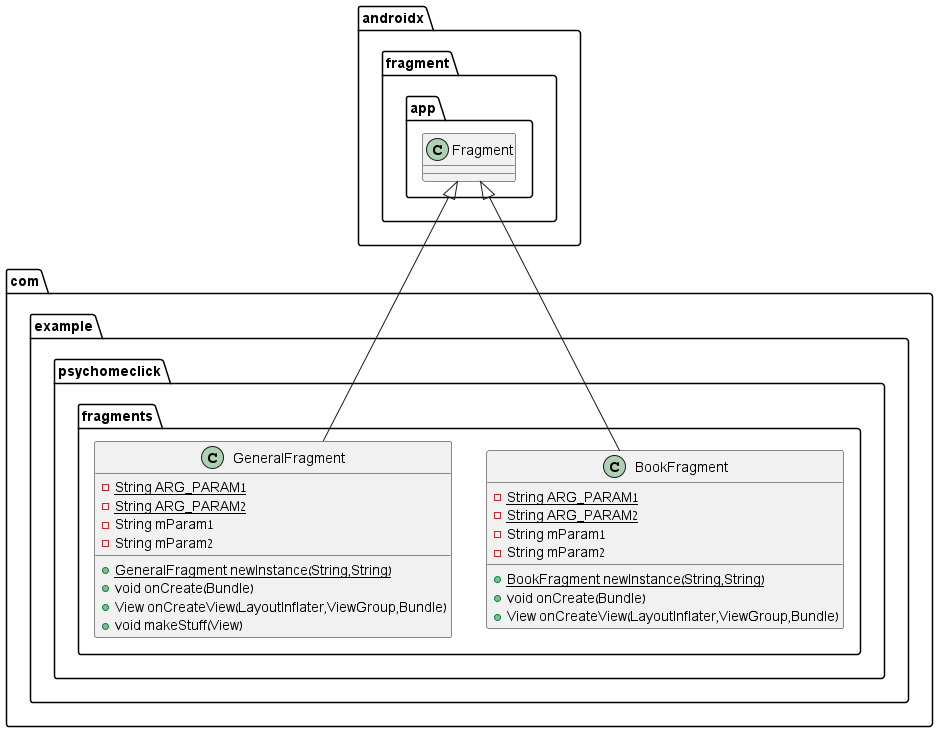

The diagram above was rendered by PlantUML. Its source (embedded in the PNG):
@startuml
class com.example.psychomeclick.fragments.BookFragment {
- {static} String ARG_PARAM1
- {static} String ARG_PARAM2
- String mParam1
- String mParam2
+ {static} BookFragment newInstance(String,String)
+ void onCreate(Bundle)
+ View onCreateView(LayoutInflater,ViewGroup,Bundle)
}


class com.example.psychomeclick.fragments.GeneralFragment {
- {static} String ARG_PARAM1
- {static} String ARG_PARAM2
- String mParam1
- String mParam2
+ {static} GeneralFragment newInstance(String,String)
+ void onCreate(Bundle)
+ View onCreateView(LayoutInflater,ViewGroup,Bundle)
+ void makeStuff(View)
}




androidx.fragment.app.Fragment <|-- com.example.psychomeclick.fragments.BookFragment
androidx.fragment.app.Fragment <|-- com.example.psychomeclick.fragments.GeneralFragment
@enduml